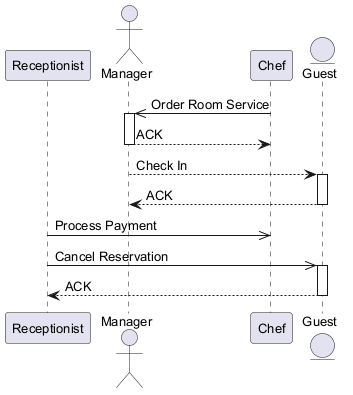

The diagram above was rendered by PlantUML. Its source (embedded in the PNG):
@startuml
skinparam defaultFontSize 13
participant "Receptionist" as R
actor "Manager" as M
participant "Chef" as C
entity "Guest" as G
C ->> M : Order Room Service
activate M
M --> C : ACK
deactivate M
M --> G : Check In
activate G
G --> M : ACK
deactivate G
R ->> C : Process Payment
R ->> G : Cancel Reservation
activate G
G --> R : ACK
deactivate G
@enduml